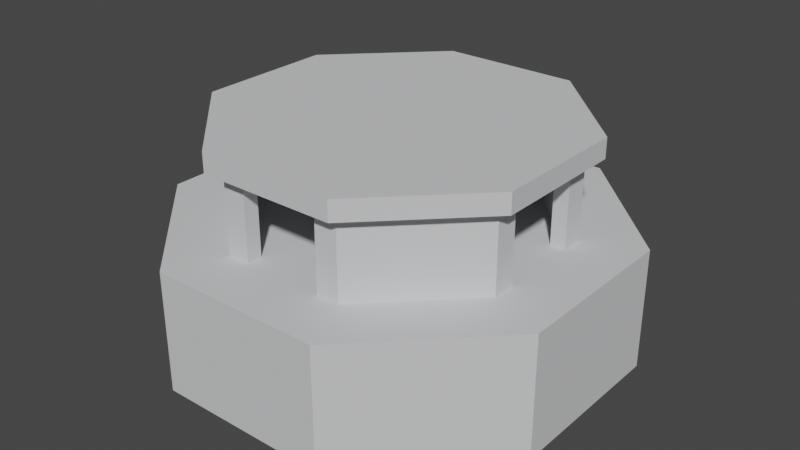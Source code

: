 # Source: RoomPlatform.blend  (saved by Blender 3.3.6; exported with 4.5.12 LTS)
import bpy
from mathutils import Matrix  # noqa: F401  (used for matrix-valued properties, if any)

bpy.ops.wm.read_factory_settings(use_empty=True)
scene = bpy.context.scene
scene.name = 'Scene'

# ---- collections
col_collection = bpy.data.collections.new('Collection'); scene.collection.children.link(col_collection)

# ---- materials (node trees are filled in below, after node groups)
mat_stone = bpy.data.materials.new('Stone')
mat_stone.use_transparent_shadow = False

# ---- material node trees
mat_stone.use_nodes = True; mat_stone.node_tree.nodes.clear()
_N = mat_stone.node_tree.nodes; _L = mat_stone.node_tree.links
n0 = _N.new('ShaderNodeBsdfPrincipled'); n0.name = 'Principled BSDF'; n0.location = (10, 300)
n0.distribution = 'GGX'
n0.subsurface_method = 'RANDOM_WALK_SKIN'
n0.inputs[0].default_value = (0.6867, 0.6939, 0.7084, 1.0)
n0.inputs[1].default_value = 0.1
n0.inputs[2].default_value = 0.75
n0.inputs[3].default_value = 1.45
n0.inputs[13].default_value = 0.05
n0.inputs[27].default_value = (0.0, 0.0, 0.0, 1.0)
n0.inputs[28].default_value = 1.0
n1 = _N.new('ShaderNodeOutputMaterial'); n1.name = 'Material Output'; n1.location = (300, 300)
_L.new(n0.outputs[0], n1.inputs[0])
n1.is_active_output = True

# ---- world
world_world = bpy.data.worlds.new('World'); scene.world = world_world
world_world.use_nodes = True; world_world.node_tree.nodes.clear()
_N = world_world.node_tree.nodes; _L = world_world.node_tree.links
n0 = _N.new('ShaderNodeOutputWorld'); n0.name = 'World Output'; n0.location = (300, 300)
n1 = _N.new('ShaderNodeBackground'); n1.name = 'Background'; n1.location = (10, 300)
n1.inputs[0].default_value = (0.05088, 0.05088, 0.05088, 1.0)
_L.new(n1.outputs[0], n0.inputs[0])
n0.is_active_output = True
world_world.color = (0.05088, 0.05088, 0.05088)
world_world.use_sun_shadow = False
world_world.sun_shadow_jitter_overblur = 0.0

# ---- meshes
me_cube_002 = bpy.data.meshes.new('Cube.002')
me_cube_002.from_pydata([(-10.45, -4.33, -3.0), (-4.33, -10.45, 3.0), (-10.45, 4.33, -3.0), (-10.45, 4.33, 3.0), (10.45, -4.33, -3.0), (-10.45, -4.33, 3.0), (-4.33, 10.45, 3.0), (4.33, 10.45, 3.0), (-4.33, -10.45, -3.0), (-4.33, 10.45, -3.0), (10.45, 4.33, -3.0), (10.45, 4.33, 3.0), (4.33, -10.45, -3.0), (10.45, -4.33, 3.0), (4.33, 10.45, -3.0), (4.33, -10.45, 3.0), (2.837, -6.848, 3.0), (6.848, -2.837, 3.0), (-3.152, -7.609, 3.0), (6.848, 2.837, 3.0), (-7.609, -3.152, 3.0), (2.837, 6.848, 3.0), (-2.837, 6.848, 3.0), (-6.848, 2.837, 3.0), (-7.609, 3.152, 3.0), (-3.152, 7.609, 3.0), (3.152, -7.609, 3.0), (-6.848, -2.837, 3.0), (3.152, 7.609, 3.0), (7.609, 3.152, 3.0), (7.609, -3.152, 3.0), (-2.837, -6.848, 3.0), (-2.0, -7.609, 3.0), (-2.0, -6.848, 3.0), (2.0, -6.848, 3.0), (2.0, -7.609, 3.0), (-7.609, 2.0, 3.0), (-6.848, 2.0, 3.0), (-6.848, -2.0, 3.0), (-7.609, -2.0, 3.0), (2.0, 6.848, 3.0), (2.0, 7.609, 3.0), (-2.0, 7.609, 3.0), (-2.0, 6.848, 3.0), (7.609, 2.0, 3.0), (6.848, 2.0, 3.0), (7.609, -2.0, 3.0), (6.848, -2.0, 3.0), (-2.837, -6.848, 7.0), (-3.152, -7.609, 7.0), (-7.609, -3.152, 7.0), (2.837, -6.848, 7.0), (3.152, -7.609, 7.0), (7.609, -3.152, 7.0), (6.848, -2.837, 7.0), (-6.848, -2.837, 7.0), (-2.837, 6.848, 7.0), (-3.152, 7.609, 7.0), (-7.609, 3.152, 7.0), (-6.848, 2.837, 7.0), (3.152, 7.609, 7.0), (7.609, 3.152, 7.0), (7.609, -2.0, 7.0), (6.848, 2.837, 7.0), (2.0, 7.609, 7.0), (2.837, 6.848, 7.0), (-6.848, 2.0, 7.0), (-2.0, -6.848, 7.0), (2.0, 6.848, 7.0), (6.848, -2.0, 7.0), (-2.0, -7.609, 7.0), (-7.609, 2.0, 7.0), (2.0, -6.848, 7.0), (2.0, -7.609, 7.0), (-6.848, -2.0, 7.0), (-7.609, -2.0, 7.0), (-2.0, 7.609, 7.0), (-2.0, 6.848, 7.0), (7.609, 2.0, 7.0), (6.848, 2.0, 7.0)], [], [(8, 1, 5, 0), (2, 3, 6, 9), (14, 7, 11, 10), (4, 13, 15, 12), (2, 9, 14, 10, 4, 12, 8, 0), (11, 29, 44, 46, 30, 13), (5, 3, 2, 0), (6, 7, 14, 9), (11, 13, 4, 10), (15, 1, 8, 12), (3, 24, 25, 6), (1, 18, 20, 5), (13, 30, 26, 15), (15, 26, 35, 32, 18, 1), (6, 25, 42, 41, 28, 7), (7, 28, 29, 11), (5, 20, 39, 36, 24, 3), (43, 42, 76, 77), (23, 22, 56, 59), (16, 34, 72, 51), (25, 24, 58, 57), (22, 43, 77, 56), (21, 19, 63, 65), (32, 33, 67, 70), (42, 25, 57, 76), (21, 40, 43, 22, 23, 37, 38, 27, 31, 33, 34, 16, 17, 47, 45, 19), (33, 32, 35, 34), (47, 17, 54, 69), (53, 62, 69, 54), (37, 36, 39, 38), (41, 40, 68, 64), (40, 41, 42, 43), (40, 21, 65, 68), (17, 16, 51, 54), (47, 46, 44, 45), (61, 60, 65, 63), (50, 49, 48, 55), (60, 64, 68, 65), (49, 70, 67, 48), (52, 53, 54, 51), (58, 71, 66, 59), (57, 58, 59, 56), (72, 73, 52, 51), (74, 75, 50, 55), (77, 76, 57, 56), (79, 78, 61, 63), (35, 26, 52, 73), (31, 27, 55, 48), (44, 29, 61, 78), (29, 28, 60, 61), (34, 35, 73, 72), (18, 32, 70, 49), (19, 45, 79, 63), (30, 46, 62, 53), (45, 44, 78, 79), (28, 41, 64, 60), (36, 37, 66, 71), (27, 38, 74, 55), (24, 36, 71, 58), (46, 47, 69, 62), (26, 30, 53, 52), (39, 20, 50, 75), (20, 18, 49, 50), (37, 23, 59, 66), (38, 39, 75, 74), (33, 31, 48, 67)])
_uv = me_cube_002.uv_layers.new(name='UVMap')
_uv.uv.foreach_set('vector', [0.375, 0.0, 0.625, 0.0, 0.625, 0.125, 0.375, 0.125, 0.375, 0.25, 0.625, 0.25, 0.625, 0.375, 0.375, 0.375, 0.375, 0.5, 0.625, 0.5, 0.625, 0.625, 0.375, 0.625, 0.375, 0.75, 0.625, 0.75, 0.625, 0.875, 0.375, 0.875, 0.125, 0.5, 0.25, 0.5, 0.375, 0.5, 0.375, 0.625, 0.375, 0.75, 0.25, 0.75, 0.125, 0.75, 0.125, 0.625, 0.625, 0.625, 0.625, 0.625, 0.625, 0.6875, 0.625, 0.6875, 0.625, 0.75, 0.625, 0.75, 0.625, 0.125, 0.625, 0.25, 0.375, 0.25, 0.375, 0.125, 0.625, 0.375, 0.625, 0.5, 0.375, 0.5, 0.375, 0.375, 0.625, 0.625, 0.625, 0.75, 0.375, 0.75, 0.375, 0.625, 0.625, 0.875, 0.625, 1.0, 0.375, 1.0, 0.375, 0.875, 0.625, 0.25, 0.625, 0.25, 0.625, 0.375, 0.625, 0.375, 0.625, 0.0, 0.625, 0.0, 0.625, 0.125, 0.625, 0.125, 0.625, 0.75, 0.625, 0.75, 0.625, 0.875, 0.625, 0.875, 0.625, 0.875, 0.625, 0.875, 0.625, 0.9375, 0.625, 0.9375, 0.625, 1.0, 0.625, 1.0, 0.625, 0.375, 0.625, 0.375, 0.625, 0.4375, 0.625, 0.4375, 0.625, 0.5, 0.625, 0.5, 0.625, 0.5, 0.625, 0.5, 0.625, 0.625, 0.625, 0.625, 0.625, 0.125, 0.625, 0.125, 0.625, 0.1875, 0.625, 0.1875, 0.625, 0.25, 0.625, 0.25, 0.625, 0.4375, 0.625, 0.4375, 0.625, 0.4375, 0.625, 0.4375, 0.875, 0.5, 0.75, 0.5, 0.75, 0.5, 0.875, 0.5, 0.75, 0.75, 0.8125, 0.75, 0.8125, 0.75, 0.75, 0.75, 0.625, 0.375, 0.625, 0.25, 0.625, 0.25, 0.625, 0.375, 0.75, 0.5, 0.6875, 0.5, 0.6875, 0.5, 0.75, 0.5, 0.625, 0.5, 0.625, 0.625, 0.625, 0.625, 0.625, 0.5, 0.625, 0.9375, 0.625, 0.9375, 0.625, 0.9375, 0.625, 0.9375, 0.625, 0.4375, 0.625, 0.375, 0.625, 0.375, 0.625, 0.4375, 0.625, 0.5, 0.6875, 0.5, 0.6875, 0.5, 0.75, 0.5, 0.875, 0.5, 0.875, 0.5625, 0.875, 0.5625, 0.875, 0.625, 0.875, 0.75, 0.8125, 0.75, 0.8125, 0.75, 0.75, 0.75, 0.625, 0.75, 0.625, 0.6875, 0.625, 0.6875, 0.625, 0.625, 0.625, 0.9375, 0.625, 0.9375, 0.625, 0.9375, 0.625, 0.9375, 0.625, 0.6875, 0.625, 0.75, 0.625, 0.75, 0.625, 0.6875, 0.625, 0.75, 0.625, 0.6875, 0.625, 0.6875, 0.625, 0.75, 0.625, 0.1875, 0.625, 0.1875, 0.625, 0.1875, 0.625, 0.1875, 0.625, 0.4375, 0.625, 0.4375, 0.625, 0.4375, 0.625, 0.4375, 0.625, 0.4375, 0.625, 0.4375, 0.625, 0.4375, 0.625, 0.4375, 0.6875, 0.5, 0.625, 0.5, 0.625, 0.5, 0.6875, 0.5, 0.625, 0.75, 0.75, 0.75, 0.75, 0.75, 0.625, 0.75, 0.625, 0.6875, 0.625, 0.6875, 0.625, 0.6875, 0.625, 0.6875, 0.625, 0.625, 0.625, 0.5, 0.625, 0.5, 0.625, 0.625, 0.625, 0.125, 0.625, 0.0, 0.625, 0.0, 0.625, 0.125, 0.625, 0.5, 0.625, 0.4375, 0.625, 0.4375, 0.625, 0.5, 0.625, 1.0, 0.625, 0.9375, 0.625, 0.9375, 0.625, 1.0, 0.625, 0.875, 0.625, 0.75, 0.625, 0.75, 0.625, 0.875, 0.625, 0.25, 0.625, 0.1875, 0.625, 0.1875, 0.625, 0.25, 0.625, 0.375, 0.625, 0.25, 0.625, 0.25, 0.625, 0.375, 0.625, 0.9375, 0.625, 0.9375, 0.625, 0.875, 0.625, 0.875, 0.625, 0.1875, 0.625, 0.1875, 0.625, 0.125, 0.625, 0.125, 0.625, 0.4375, 0.625, 0.4375, 0.625, 0.375, 0.625, 0.375, 0.625, 0.6875, 0.625, 0.6875, 0.625, 0.625, 0.625, 0.625, 0.625, 0.9375, 0.625, 0.875, 0.625, 0.875, 0.625, 0.9375, 0.875, 0.75, 0.875, 0.625, 0.875, 0.625, 0.875, 0.75, 0.625, 0.6875, 0.625, 0.625, 0.625, 0.625, 0.625, 0.6875, 0.625, 0.625, 0.625, 0.5, 0.625, 0.5, 0.625, 0.625, 0.625, 0.9375, 0.625, 0.9375, 0.625, 0.9375, 0.625, 0.9375, 0.625, 1.0, 0.625, 0.9375, 0.625, 0.9375, 0.625, 1.0, 0.625, 0.625, 0.625, 0.6875, 0.625, 0.6875, 0.625, 0.625, 0.625, 0.75, 0.625, 0.6875, 0.625, 0.6875, 0.625, 0.75, 0.625, 0.6875, 0.625, 0.6875, 0.625, 0.6875, 0.625, 0.6875, 0.625, 0.5, 0.625, 0.4375, 0.625, 0.4375, 0.625, 0.5, 0.625, 0.1875, 0.625, 0.1875, 0.625, 0.1875, 0.625, 0.1875, 0.875, 0.625, 0.875, 0.5625, 0.875, 0.5625, 0.875, 0.625, 0.625, 0.25, 0.625, 0.1875, 0.625, 0.1875, 0.625, 0.25, 0.625, 0.6875, 0.625, 0.6875, 0.625, 0.6875, 0.625, 0.6875, 0.625, 0.875, 0.625, 0.75, 0.625, 0.75, 0.625, 0.875, 0.625, 0.1875, 0.625, 0.125, 0.625, 0.125, 0.625, 0.1875, 0.625, 0.125, 0.625, 0.0, 0.625, 0.0, 0.625, 0.125, 0.875, 0.5625, 0.875, 0.5, 0.875, 0.5, 0.875, 0.5625, 0.625, 0.1875, 0.625, 0.1875, 0.625, 0.1875, 0.625, 0.1875, 0.8125, 0.75, 0.875, 0.75, 0.875, 0.75, 0.8125, 0.75])
me_cube_002.materials.append(mat_stone)
me_cube_002.update()
me_cube_003 = bpy.data.meshes.new('Cube.003')
me_cube_003.from_pydata([(-8.362, -3.464, 7.0), (-8.362, -3.464, 8.0), (-3.464, 8.362, 7.0), (-3.464, 8.362, 8.0), (3.464, -8.362, 7.0), (3.464, -8.362, 8.0), (8.362, 3.464, 7.0), (8.362, 3.464, 8.0), (3.464, 8.362, 7.0), (3.464, 8.362, 8.0), (8.362, -3.464, 7.0), (8.362, -3.464, 8.0), (-3.464, -8.362, 7.0), (-3.464, -8.362, 8.0), (-8.362, 3.464, 7.0), (-8.362, 3.464, 8.0)], [], [(14, 15, 3, 2), (8, 9, 7, 6), (10, 11, 5, 4), (12, 13, 1, 0), (2, 8, 6, 10, 4, 12, 0, 14), (7, 9, 3, 15, 1, 13, 5, 11), (2, 3, 9, 8), (6, 7, 11, 10), (4, 5, 13, 12), (0, 1, 15, 14)])
_uv = me_cube_003.uv_layers.new(name='UVMap')
_uv.uv.foreach_set('vector', [0.375, 0.125, 0.625, 0.125, 0.625, 0.25, 0.375, 0.25, 0.375, 0.375, 0.625, 0.375, 0.625, 0.5, 0.375, 0.5, 0.375, 0.625, 0.625, 0.625, 0.625, 0.75, 0.375, 0.75, 0.375, 0.875, 0.625, 0.875, 0.625, 1.0, 0.375, 1.0, 0.125, 0.5, 0.25, 0.5, 0.375, 0.5, 0.375, 0.625, 0.375, 0.75, 0.25, 0.75, 0.125, 0.75, 0.125, 0.625, 0.625, 0.5, 0.75, 0.5, 0.875, 0.5, 0.875, 0.625, 0.875, 0.75, 0.75, 0.75, 0.625, 0.75, 0.625, 0.625, 0.375, 0.25, 0.625, 0.25, 0.625, 0.375, 0.375, 0.375, 0.375, 0.5, 0.625, 0.5, 0.625, 0.625, 0.375, 0.625, 0.375, 0.75, 0.625, 0.75, 0.625, 0.875, 0.375, 0.875, 0.375, 0.0, 0.625, 0.0, 0.625, 0.125, 0.375, 0.125])
me_cube_003.materials.append(mat_stone)
me_cube_003.update()

# ---- objects
ob_cube = bpy.data.objects.new('Cube', me_cube_002)
ob_cube_001 = bpy.data.objects.new('Cube.001', me_cube_003)

# ---- transforms, parenting, visibility, modifiers, constraints
ob_cube.location = (0.0, 0.0, 0.0)
ob_cube_001.location = (0.0, 0.0, 0.0)

# ---- collection membership
col_collection.objects.link(ob_cube)
col_collection.objects.link(ob_cube_001)

# ---- scene / render settings (as saved in the file)
scene.frame_start = 1; scene.frame_end = 250; scene.frame_set(1)
scene.render.engine = 'BLENDER_EEVEE_NEXT'
scene.cycles.sampling_pattern = 'TABULATED_SOBOL'
scene.cycles.use_light_tree = False
scene.view_settings.view_transform = 'Filmic'
bpy.context.view_layer.update()

# ---- added for rendering (the .blend has no active camera and no usable light): camera, sun
cam_auto = bpy.data.cameras.new('AutoCamera')
cam_auto.lens = 50.0
cam_auto.sensor_width = 36.0
cam_auto.clip_end = 1000.0
ob_auto_camera = bpy.data.objects.new('AutoCamera', cam_auto)
scene.collection.objects.link(ob_auto_camera)
ob_auto_camera.location = (29.1855, -35.0226, 25.8484)
ob_auto_camera.rotation_euler = (1.09748, -7.21219e-08, 0.694738)
scene.camera = ob_auto_camera
light_auto_sun = bpy.data.lights.new('AutoSun', 'SUN')
light_auto_sun.energy = 3.0
light_auto_sun.angle = 0.0523599
ob_auto_sun = bpy.data.objects.new('AutoSun', light_auto_sun)
scene.collection.objects.link(ob_auto_sun)
ob_auto_sun.rotation_euler = (0.872665, 0.174533, 0.523599)
bpy.context.view_layer.update()
